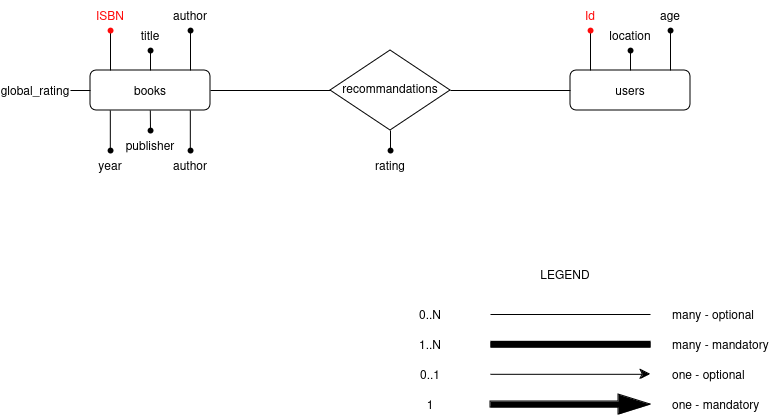

The diagram above was exported from draw.io. Its source (the exported page's mxGraphModel, read from the mxfile embedded in the PNG):
<mxGraphModel dx="1105" dy="145" grid="1" gridSize="10" guides="1" tooltips="1" connect="1" arrows="1" fold="1" page="1" pageScale="1" pageWidth="413" pageHeight="583" math="0" shadow="0">
  <root>
    <mxCell id="WIyWlLk6GJQsqaUBKTNV-0" />
    <mxCell id="WIyWlLk6GJQsqaUBKTNV-1" parent="WIyWlLk6GJQsqaUBKTNV-0" />
    <mxCell id="nupeqDl4COyCQ8jmjJZ0-0" value="&lt;div&gt;books&lt;/div&gt;" style="rounded=1;whiteSpace=wrap;html=1;fontSize=12;glass=0;strokeWidth=1;shadow=0;fillColor=none;" vertex="1" parent="WIyWlLk6GJQsqaUBKTNV-1">
      <mxGeometry x="120" y="809" width="120" height="40" as="geometry" />
    </mxCell>
    <mxCell id="nupeqDl4COyCQ8jmjJZ0-1" value="&lt;div&gt;recommandations&lt;/div&gt;" style="rhombus;whiteSpace=wrap;html=1;shadow=0;fontFamily=Helvetica;fontSize=12;align=center;strokeWidth=1;spacing=6;spacingTop=-4;fillColor=none;" vertex="1" parent="WIyWlLk6GJQsqaUBKTNV-1">
      <mxGeometry x="360" y="789" width="120" height="80" as="geometry" />
    </mxCell>
    <mxCell id="nupeqDl4COyCQ8jmjJZ0-2" value="users" style="rounded=1;whiteSpace=wrap;html=1;fontSize=12;glass=0;strokeWidth=1;shadow=0;fillColor=none;" vertex="1" parent="WIyWlLk6GJQsqaUBKTNV-1">
      <mxGeometry x="600" y="809" width="120" height="40" as="geometry" />
    </mxCell>
    <mxCell id="nupeqDl4COyCQ8jmjJZ0-3" value="" style="endArrow=none;html=1;rounded=0;exitX=1;exitY=0.5;exitDx=0;exitDy=0;entryX=0;entryY=0.5;entryDx=0;entryDy=0;" edge="1" parent="WIyWlLk6GJQsqaUBKTNV-1" source="nupeqDl4COyCQ8jmjJZ0-1" target="nupeqDl4COyCQ8jmjJZ0-2">
      <mxGeometry width="50" height="50" relative="1" as="geometry">
        <mxPoint x="380" y="779" as="sourcePoint" />
        <mxPoint x="430" y="729" as="targetPoint" />
      </mxGeometry>
    </mxCell>
    <mxCell id="nupeqDl4COyCQ8jmjJZ0-4" value="" style="endArrow=none;html=1;rounded=0;exitX=1;exitY=0.5;exitDx=0;exitDy=0;" edge="1" parent="WIyWlLk6GJQsqaUBKTNV-1" source="nupeqDl4COyCQ8jmjJZ0-0" target="nupeqDl4COyCQ8jmjJZ0-1">
      <mxGeometry width="50" height="50" relative="1" as="geometry">
        <mxPoint x="380" y="779" as="sourcePoint" />
        <mxPoint x="430" y="729" as="targetPoint" />
      </mxGeometry>
    </mxCell>
    <mxCell id="nupeqDl4COyCQ8jmjJZ0-7" value="" style="endArrow=none;html=1;rounded=0;" edge="1" parent="WIyWlLk6GJQsqaUBKTNV-1" target="nupeqDl4COyCQ8jmjJZ0-8">
      <mxGeometry width="50" height="50" relative="1" as="geometry">
        <mxPoint x="140" y="809" as="sourcePoint" />
        <mxPoint x="190" y="759" as="targetPoint" />
      </mxGeometry>
    </mxCell>
    <mxCell id="nupeqDl4COyCQ8jmjJZ0-8" value="" style="shape=waypoint;sketch=0;fillStyle=solid;size=6;pointerEvents=1;points=[];fillColor=none;resizable=0;rotatable=0;perimeter=centerPerimeter;snapToPoint=1;strokeColor=#FF0A0A;" vertex="1" parent="WIyWlLk6GJQsqaUBKTNV-1">
      <mxGeometry x="130" y="759" width="20" height="20" as="geometry" />
    </mxCell>
    <mxCell id="nupeqDl4COyCQ8jmjJZ0-10" value="&lt;font color=&quot;#ff0a0a&quot;&gt;ISBN&lt;/font&gt;" style="text;html=1;align=center;verticalAlign=middle;whiteSpace=wrap;rounded=0;" vertex="1" parent="WIyWlLk6GJQsqaUBKTNV-1">
      <mxGeometry x="110" y="739" width="60" height="30" as="geometry" />
    </mxCell>
    <mxCell id="nupeqDl4COyCQ8jmjJZ0-11" value="" style="endArrow=none;html=1;rounded=0;" edge="1" parent="WIyWlLk6GJQsqaUBKTNV-1">
      <mxGeometry width="50" height="50" relative="1" as="geometry">
        <mxPoint x="180" y="809" as="sourcePoint" />
        <mxPoint x="180" y="789" as="targetPoint" />
      </mxGeometry>
    </mxCell>
    <mxCell id="nupeqDl4COyCQ8jmjJZ0-12" value="" style="shape=waypoint;sketch=0;fillStyle=solid;size=6;pointerEvents=1;points=[];fillColor=none;resizable=0;rotatable=0;perimeter=centerPerimeter;snapToPoint=1;strokeColor=#000000;" vertex="1" parent="WIyWlLk6GJQsqaUBKTNV-1">
      <mxGeometry x="170" y="779" width="20" height="20" as="geometry" />
    </mxCell>
    <mxCell id="nupeqDl4COyCQ8jmjJZ0-33" style="edgeStyle=orthogonalEdgeStyle;rounded=0;orthogonalLoop=1;jettySize=auto;html=1;exitX=0.5;exitY=1;exitDx=0;exitDy=0;" edge="1" parent="WIyWlLk6GJQsqaUBKTNV-1">
      <mxGeometry relative="1" as="geometry">
        <mxPoint x="180" y="777" as="sourcePoint" />
        <mxPoint x="180" y="777" as="targetPoint" />
      </mxGeometry>
    </mxCell>
    <mxCell id="nupeqDl4COyCQ8jmjJZ0-13" value="title" style="text;html=1;align=center;verticalAlign=middle;whiteSpace=wrap;rounded=0;" vertex="1" parent="WIyWlLk6GJQsqaUBKTNV-1">
      <mxGeometry x="150" y="759" width="60" height="30" as="geometry" />
    </mxCell>
    <mxCell id="nupeqDl4COyCQ8jmjJZ0-14" value="" style="endArrow=none;html=1;rounded=0;" edge="1" parent="WIyWlLk6GJQsqaUBKTNV-1" target="nupeqDl4COyCQ8jmjJZ0-15">
      <mxGeometry width="50" height="50" relative="1" as="geometry">
        <mxPoint x="220" y="809" as="sourcePoint" />
        <mxPoint x="270" y="759" as="targetPoint" />
      </mxGeometry>
    </mxCell>
    <mxCell id="nupeqDl4COyCQ8jmjJZ0-15" value="" style="shape=waypoint;sketch=0;fillStyle=solid;size=6;pointerEvents=1;points=[];fillColor=none;resizable=0;rotatable=0;perimeter=centerPerimeter;snapToPoint=1;strokeColor=#000000;" vertex="1" parent="WIyWlLk6GJQsqaUBKTNV-1">
      <mxGeometry x="210" y="759" width="20" height="20" as="geometry" />
    </mxCell>
    <mxCell id="nupeqDl4COyCQ8jmjJZ0-16" value="author" style="text;html=1;align=center;verticalAlign=middle;whiteSpace=wrap;rounded=0;" vertex="1" parent="WIyWlLk6GJQsqaUBKTNV-1">
      <mxGeometry x="190" y="739" width="60" height="30" as="geometry" />
    </mxCell>
    <mxCell id="nupeqDl4COyCQ8jmjJZ0-23" value="" style="endArrow=none;html=1;rounded=0;" edge="1" parent="WIyWlLk6GJQsqaUBKTNV-1">
      <mxGeometry width="50" height="50" relative="1" as="geometry">
        <mxPoint x="139.81999999999994" y="889" as="sourcePoint" />
        <mxPoint x="139.81999999999994" y="849" as="targetPoint" />
      </mxGeometry>
    </mxCell>
    <mxCell id="nupeqDl4COyCQ8jmjJZ0-24" value="" style="endArrow=none;html=1;rounded=0;" edge="1" parent="WIyWlLk6GJQsqaUBKTNV-1">
      <mxGeometry width="50" height="50" relative="1" as="geometry">
        <mxPoint x="180" y="869" as="sourcePoint" />
        <mxPoint x="179.81999999999994" y="849" as="targetPoint" />
      </mxGeometry>
    </mxCell>
    <mxCell id="nupeqDl4COyCQ8jmjJZ0-25" value="" style="endArrow=none;html=1;rounded=0;" edge="1" parent="WIyWlLk6GJQsqaUBKTNV-1">
      <mxGeometry width="50" height="50" relative="1" as="geometry">
        <mxPoint x="219.81999999999994" y="889" as="sourcePoint" />
        <mxPoint x="219.81999999999994" y="849" as="targetPoint" />
      </mxGeometry>
    </mxCell>
    <mxCell id="nupeqDl4COyCQ8jmjJZ0-26" value="" style="shape=waypoint;sketch=0;fillStyle=solid;size=6;pointerEvents=1;points=[];fillColor=none;resizable=0;rotatable=0;perimeter=centerPerimeter;snapToPoint=1;" vertex="1" parent="WIyWlLk6GJQsqaUBKTNV-1">
      <mxGeometry x="130" y="879" width="20" height="20" as="geometry" />
    </mxCell>
    <mxCell id="nupeqDl4COyCQ8jmjJZ0-27" value="" style="shape=waypoint;sketch=0;fillStyle=solid;size=6;pointerEvents=1;points=[];fillColor=none;resizable=0;rotatable=0;perimeter=centerPerimeter;snapToPoint=1;" vertex="1" parent="WIyWlLk6GJQsqaUBKTNV-1">
      <mxGeometry x="170" y="859" width="20" height="20" as="geometry" />
    </mxCell>
    <mxCell id="nupeqDl4COyCQ8jmjJZ0-28" value="" style="shape=waypoint;sketch=0;fillStyle=solid;size=6;pointerEvents=1;points=[];fillColor=none;resizable=0;rotatable=0;perimeter=centerPerimeter;snapToPoint=1;" vertex="1" parent="WIyWlLk6GJQsqaUBKTNV-1">
      <mxGeometry x="210" y="879" width="20" height="20" as="geometry" />
    </mxCell>
    <mxCell id="nupeqDl4COyCQ8jmjJZ0-29" value="year" style="text;html=1;align=center;verticalAlign=middle;whiteSpace=wrap;rounded=0;" vertex="1" parent="WIyWlLk6GJQsqaUBKTNV-1">
      <mxGeometry x="110" y="889" width="60" height="30" as="geometry" />
    </mxCell>
    <mxCell id="nupeqDl4COyCQ8jmjJZ0-30" value="publisher" style="text;html=1;align=center;verticalAlign=middle;whiteSpace=wrap;rounded=0;" vertex="1" parent="WIyWlLk6GJQsqaUBKTNV-1">
      <mxGeometry x="150" y="869" width="60" height="30" as="geometry" />
    </mxCell>
    <mxCell id="nupeqDl4COyCQ8jmjJZ0-31" value="author" style="text;html=1;align=center;verticalAlign=middle;whiteSpace=wrap;rounded=0;" vertex="1" parent="WIyWlLk6GJQsqaUBKTNV-1">
      <mxGeometry x="190" y="889" width="60" height="30" as="geometry" />
    </mxCell>
    <mxCell id="nupeqDl4COyCQ8jmjJZ0-35" value="" style="endArrow=none;html=1;rounded=0;entryX=0;entryY=0.5;entryDx=0;entryDy=0;" edge="1" parent="WIyWlLk6GJQsqaUBKTNV-1" target="nupeqDl4COyCQ8jmjJZ0-0">
      <mxGeometry width="50" height="50" relative="1" as="geometry">
        <mxPoint x="100" y="829" as="sourcePoint" />
        <mxPoint x="190" y="799" as="targetPoint" />
      </mxGeometry>
    </mxCell>
    <mxCell id="nupeqDl4COyCQ8jmjJZ0-36" value="global_rating" style="text;html=1;align=center;verticalAlign=middle;whiteSpace=wrap;rounded=0;" vertex="1" parent="WIyWlLk6GJQsqaUBKTNV-1">
      <mxGeometry x="30" y="814" width="70" height="30" as="geometry" />
    </mxCell>
    <mxCell id="nupeqDl4COyCQ8jmjJZ0-37" value="" style="endArrow=none;html=1;rounded=0;" edge="1" parent="WIyWlLk6GJQsqaUBKTNV-1" target="nupeqDl4COyCQ8jmjJZ0-38">
      <mxGeometry width="50" height="50" relative="1" as="geometry">
        <mxPoint x="420" y="869" as="sourcePoint" />
        <mxPoint x="470" y="819" as="targetPoint" />
      </mxGeometry>
    </mxCell>
    <mxCell id="nupeqDl4COyCQ8jmjJZ0-38" value="" style="shape=waypoint;sketch=0;fillStyle=solid;size=6;pointerEvents=1;points=[];fillColor=none;resizable=0;rotatable=0;perimeter=centerPerimeter;snapToPoint=1;strokeColor=#000000;" vertex="1" parent="WIyWlLk6GJQsqaUBKTNV-1">
      <mxGeometry x="410" y="879" width="20" height="20" as="geometry" />
    </mxCell>
    <mxCell id="nupeqDl4COyCQ8jmjJZ0-39" value="rating" style="text;html=1;align=center;verticalAlign=middle;whiteSpace=wrap;rounded=0;" vertex="1" parent="WIyWlLk6GJQsqaUBKTNV-1">
      <mxGeometry x="390" y="889" width="60" height="30" as="geometry" />
    </mxCell>
    <mxCell id="nupeqDl4COyCQ8jmjJZ0-40" value="" style="endArrow=none;html=1;rounded=0;" edge="1" parent="WIyWlLk6GJQsqaUBKTNV-1" target="nupeqDl4COyCQ8jmjJZ0-41">
      <mxGeometry width="50" height="50" relative="1" as="geometry">
        <mxPoint x="620" y="809" as="sourcePoint" />
        <mxPoint x="670" y="759" as="targetPoint" />
      </mxGeometry>
    </mxCell>
    <mxCell id="nupeqDl4COyCQ8jmjJZ0-41" value="" style="shape=waypoint;sketch=0;fillStyle=solid;size=6;pointerEvents=1;points=[];fillColor=none;resizable=0;rotatable=0;perimeter=centerPerimeter;snapToPoint=1;strokeColor=#FF0A0A;" vertex="1" parent="WIyWlLk6GJQsqaUBKTNV-1">
      <mxGeometry x="610" y="759" width="20" height="20" as="geometry" />
    </mxCell>
    <mxCell id="nupeqDl4COyCQ8jmjJZ0-42" value="&lt;font color=&quot;#ff0a0a&quot;&gt;Id&lt;/font&gt;" style="text;html=1;align=center;verticalAlign=middle;whiteSpace=wrap;rounded=0;" vertex="1" parent="WIyWlLk6GJQsqaUBKTNV-1">
      <mxGeometry x="590" y="739" width="60" height="30" as="geometry" />
    </mxCell>
    <mxCell id="nupeqDl4COyCQ8jmjJZ0-43" value="" style="endArrow=none;html=1;rounded=0;" edge="1" parent="WIyWlLk6GJQsqaUBKTNV-1">
      <mxGeometry width="50" height="50" relative="1" as="geometry">
        <mxPoint x="660" y="809" as="sourcePoint" />
        <mxPoint x="660" y="789" as="targetPoint" />
      </mxGeometry>
    </mxCell>
    <mxCell id="nupeqDl4COyCQ8jmjJZ0-44" value="" style="shape=waypoint;sketch=0;fillStyle=solid;size=6;pointerEvents=1;points=[];fillColor=none;resizable=0;rotatable=0;perimeter=centerPerimeter;snapToPoint=1;strokeColor=#000000;" vertex="1" parent="WIyWlLk6GJQsqaUBKTNV-1">
      <mxGeometry x="650" y="779" width="20" height="20" as="geometry" />
    </mxCell>
    <mxCell id="nupeqDl4COyCQ8jmjJZ0-45" style="edgeStyle=orthogonalEdgeStyle;rounded=0;orthogonalLoop=1;jettySize=auto;html=1;exitX=0.5;exitY=1;exitDx=0;exitDy=0;" edge="1" parent="WIyWlLk6GJQsqaUBKTNV-1">
      <mxGeometry relative="1" as="geometry">
        <mxPoint x="660" y="777" as="sourcePoint" />
        <mxPoint x="660" y="777" as="targetPoint" />
      </mxGeometry>
    </mxCell>
    <mxCell id="nupeqDl4COyCQ8jmjJZ0-46" value="location" style="text;html=1;align=center;verticalAlign=middle;whiteSpace=wrap;rounded=0;" vertex="1" parent="WIyWlLk6GJQsqaUBKTNV-1">
      <mxGeometry x="630" y="759" width="60" height="30" as="geometry" />
    </mxCell>
    <mxCell id="nupeqDl4COyCQ8jmjJZ0-47" value="" style="endArrow=none;html=1;rounded=0;" edge="1" parent="WIyWlLk6GJQsqaUBKTNV-1" target="nupeqDl4COyCQ8jmjJZ0-48">
      <mxGeometry width="50" height="50" relative="1" as="geometry">
        <mxPoint x="700" y="809" as="sourcePoint" />
        <mxPoint x="750" y="759" as="targetPoint" />
      </mxGeometry>
    </mxCell>
    <mxCell id="nupeqDl4COyCQ8jmjJZ0-48" value="" style="shape=waypoint;sketch=0;fillStyle=solid;size=6;pointerEvents=1;points=[];fillColor=none;resizable=0;rotatable=0;perimeter=centerPerimeter;snapToPoint=1;strokeColor=#000000;" vertex="1" parent="WIyWlLk6GJQsqaUBKTNV-1">
      <mxGeometry x="690" y="759" width="20" height="20" as="geometry" />
    </mxCell>
    <mxCell id="nupeqDl4COyCQ8jmjJZ0-49" value="age" style="text;html=1;align=center;verticalAlign=middle;whiteSpace=wrap;rounded=0;" vertex="1" parent="WIyWlLk6GJQsqaUBKTNV-1">
      <mxGeometry x="670" y="739" width="60" height="30" as="geometry" />
    </mxCell>
    <mxCell id="nupeqDl4COyCQ8jmjJZ0-50" value="" style="line;strokeWidth=1;html=1;" vertex="1" parent="WIyWlLk6GJQsqaUBKTNV-1">
      <mxGeometry x="520" y="1048" width="160" height="10" as="geometry" />
    </mxCell>
    <mxCell id="nupeqDl4COyCQ8jmjJZ0-51" value="" style="shape=filledEdge;curved=0;rounded=0;fixDash=1;endArrow=none;strokeWidth=7;fillColor=#000000;edgeStyle=orthogonalEdgeStyle;html=1;" edge="1" parent="WIyWlLk6GJQsqaUBKTNV-1">
      <mxGeometry width="60" height="40" relative="1" as="geometry">
        <mxPoint x="520" y="1082.81" as="sourcePoint" />
        <mxPoint x="680" y="1082.81" as="targetPoint" />
      </mxGeometry>
    </mxCell>
    <mxCell id="nupeqDl4COyCQ8jmjJZ0-53" value="" style="edgeStyle=segmentEdgeStyle;endArrow=classic;html=1;curved=0;rounded=0;endSize=8;startSize=8;" edge="1" parent="WIyWlLk6GJQsqaUBKTNV-1">
      <mxGeometry width="50" height="50" relative="1" as="geometry">
        <mxPoint x="520" y="1112.81" as="sourcePoint" />
        <mxPoint x="680" y="1112.81" as="targetPoint" />
      </mxGeometry>
    </mxCell>
    <mxCell id="nupeqDl4COyCQ8jmjJZ0-54" value="" style="shape=singleArrow;whiteSpace=wrap;html=1;fillColor=#000000;" vertex="1" parent="WIyWlLk6GJQsqaUBKTNV-1">
      <mxGeometry x="520" y="1133" width="160" height="20" as="geometry" />
    </mxCell>
    <mxCell id="nupeqDl4COyCQ8jmjJZ0-55" value="0..N" style="text;html=1;align=center;verticalAlign=middle;whiteSpace=wrap;rounded=0;" vertex="1" parent="WIyWlLk6GJQsqaUBKTNV-1">
      <mxGeometry x="430" y="1038" width="60" height="30" as="geometry" />
    </mxCell>
    <mxCell id="nupeqDl4COyCQ8jmjJZ0-56" value="1..N" style="text;html=1;align=center;verticalAlign=middle;whiteSpace=wrap;rounded=0;" vertex="1" parent="WIyWlLk6GJQsqaUBKTNV-1">
      <mxGeometry x="430" y="1068" width="60" height="30" as="geometry" />
    </mxCell>
    <mxCell id="nupeqDl4COyCQ8jmjJZ0-57" value="0..1" style="text;html=1;align=center;verticalAlign=middle;whiteSpace=wrap;rounded=0;" vertex="1" parent="WIyWlLk6GJQsqaUBKTNV-1">
      <mxGeometry x="430" y="1098" width="60" height="30" as="geometry" />
    </mxCell>
    <mxCell id="nupeqDl4COyCQ8jmjJZ0-58" value="1" style="text;html=1;align=center;verticalAlign=middle;whiteSpace=wrap;rounded=0;" vertex="1" parent="WIyWlLk6GJQsqaUBKTNV-1">
      <mxGeometry x="430" y="1128" width="60" height="30" as="geometry" />
    </mxCell>
    <mxCell id="nupeqDl4COyCQ8jmjJZ0-59" value="many - optional" style="text;html=1;align=left;verticalAlign=middle;whiteSpace=wrap;rounded=0;" vertex="1" parent="WIyWlLk6GJQsqaUBKTNV-1">
      <mxGeometry x="700" y="1038" width="90" height="30" as="geometry" />
    </mxCell>
    <mxCell id="nupeqDl4COyCQ8jmjJZ0-60" value="many - mandatory" style="text;html=1;align=left;verticalAlign=middle;whiteSpace=wrap;rounded=0;" vertex="1" parent="WIyWlLk6GJQsqaUBKTNV-1">
      <mxGeometry x="700" y="1068" width="100" height="30" as="geometry" />
    </mxCell>
    <mxCell id="nupeqDl4COyCQ8jmjJZ0-61" value="one - optional" style="text;html=1;align=left;verticalAlign=middle;whiteSpace=wrap;rounded=0;" vertex="1" parent="WIyWlLk6GJQsqaUBKTNV-1">
      <mxGeometry x="700" y="1098" width="100" height="30" as="geometry" />
    </mxCell>
    <mxCell id="nupeqDl4COyCQ8jmjJZ0-62" value="one - mandatory" style="text;html=1;align=left;verticalAlign=middle;whiteSpace=wrap;rounded=0;" vertex="1" parent="WIyWlLk6GJQsqaUBKTNV-1">
      <mxGeometry x="700" y="1128" width="100" height="30" as="geometry" />
    </mxCell>
    <mxCell id="nupeqDl4COyCQ8jmjJZ0-63" value="LEGEND" style="text;html=1;align=center;verticalAlign=middle;whiteSpace=wrap;rounded=0;" vertex="1" parent="WIyWlLk6GJQsqaUBKTNV-1">
      <mxGeometry x="565" y="998" width="60" height="30" as="geometry" />
    </mxCell>
  </root>
</mxGraphModel>